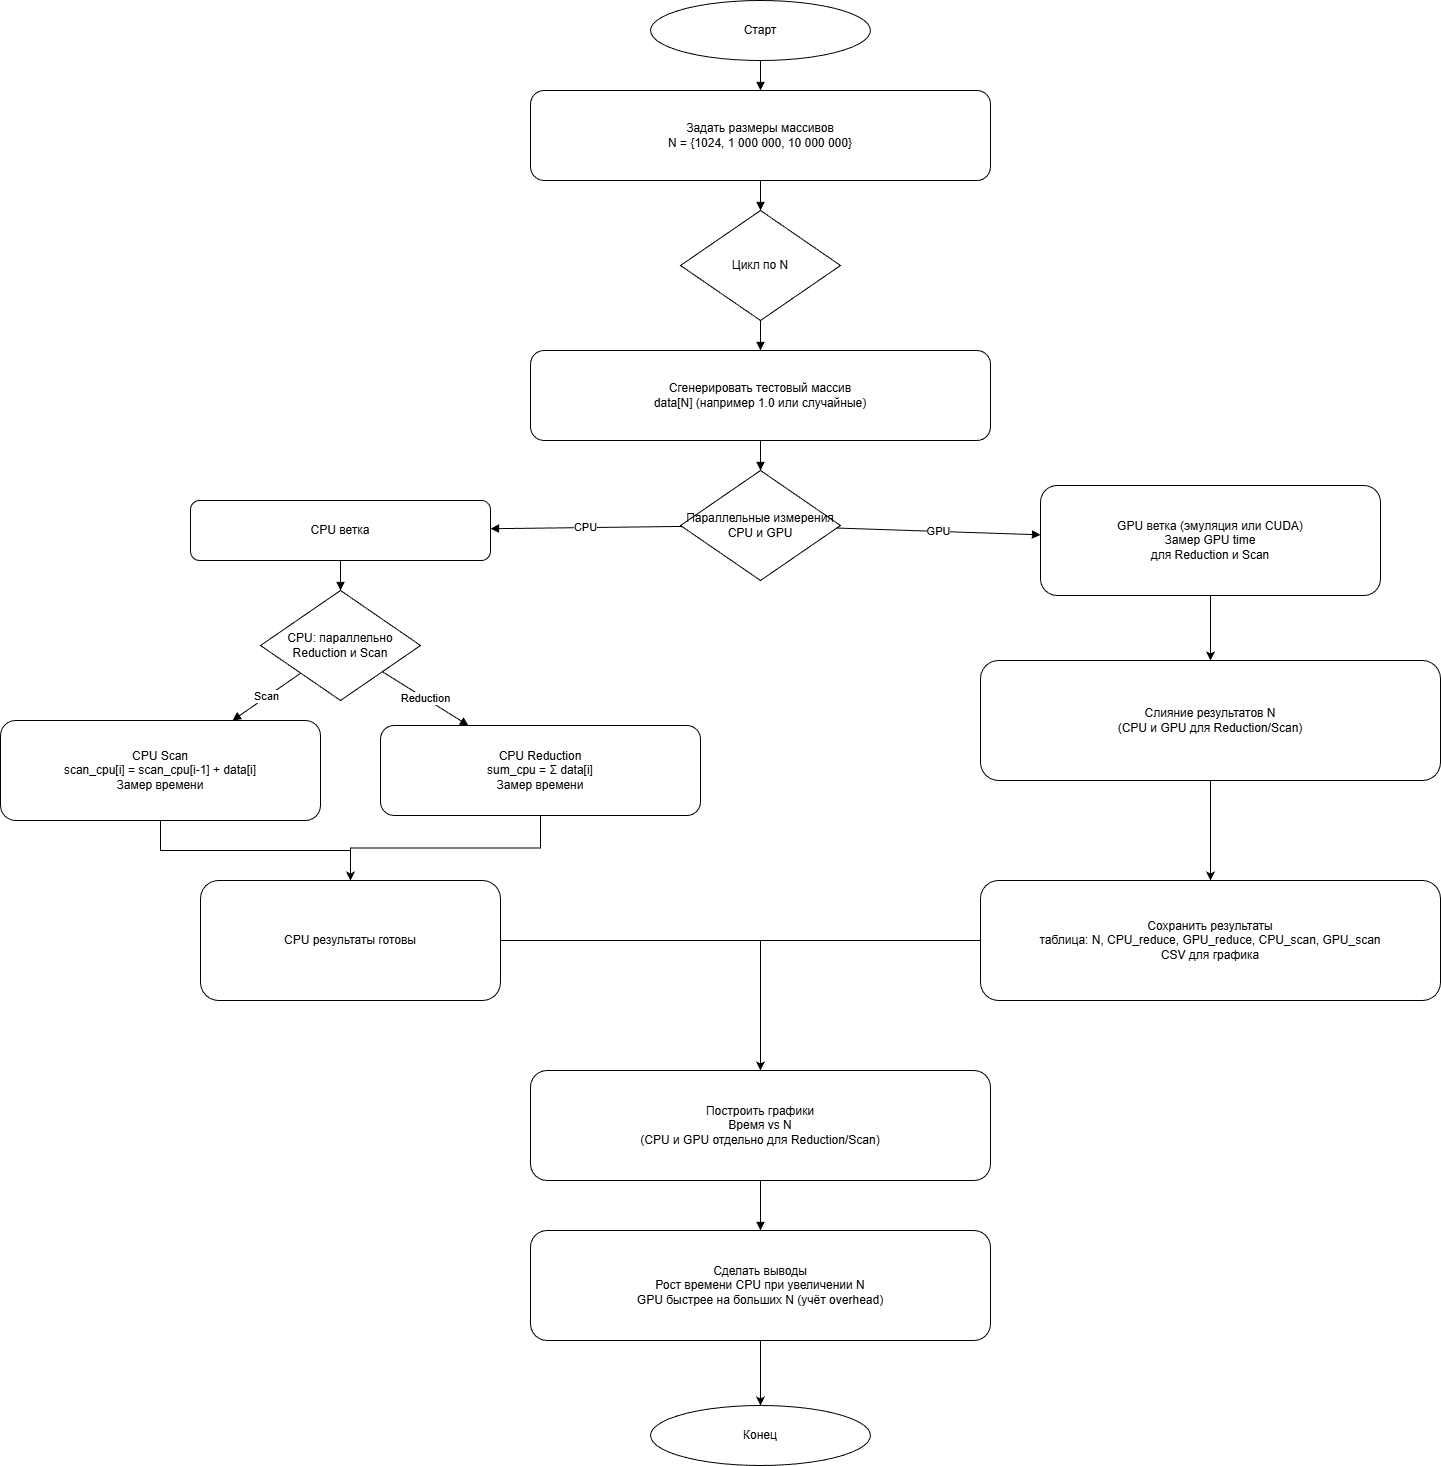

The diagram above was exported from draw.io. Its source (the exported page's mxGraphModel, read from the mxfile embedded in the PNG):
<mxGraphModel dx="3180" dy="964" grid="1" gridSize="10" guides="1" tooltips="1" connect="1" arrows="1" fold="1" page="1" pageScale="1" pageWidth="1300" pageHeight="950" math="0" shadow="0">
  <root>
    <mxCell id="0" />
    <mxCell id="1" parent="0" />
    <mxCell id="2" parent="1" style="ellipse;whiteSpace=wrap;html=1;aspect=fixed;" value="Старт" vertex="1">
      <mxGeometry height="60" width="220" x="540" y="20" as="geometry" />
    </mxCell>
    <mxCell id="3" parent="1" style="rounded=1;whiteSpace=wrap;html=1;" value="Задать размеры массивов&#10;N = {1024, 1 000 000, 10 000 000}" vertex="1">
      <mxGeometry height="90" width="460" x="420" y="110" as="geometry" />
    </mxCell>
    <mxCell id="4" parent="1" style="rhombus;whiteSpace=wrap;html=1;" value="Цикл по N" vertex="1">
      <mxGeometry height="110" width="160" x="570" y="230" as="geometry" />
    </mxCell>
    <mxCell id="5" parent="1" style="rounded=1;whiteSpace=wrap;html=1;" value="Сгенерировать тестовый массив&#10;data[N] (например 1.0 или случайные)" vertex="1">
      <mxGeometry height="90" width="460" x="420" y="370" as="geometry" />
    </mxCell>
    <mxCell id="6" parent="1" style="rhombus;whiteSpace=wrap;html=1;" value="Параллельные измерения&#10;CPU и GPU" vertex="1">
      <mxGeometry height="110" width="160" x="570" y="490" as="geometry" />
    </mxCell>
    <mxCell id="7" parent="1" style="rounded=1;whiteSpace=wrap;html=1;" value="CPU ветка" vertex="1">
      <mxGeometry height="60" width="300" x="80" y="520" as="geometry" />
    </mxCell>
    <mxCell id="gaCSjTYIEjoNrz_CHsZr-22" edge="1" parent="1" source="8" style="edgeStyle=orthogonalEdgeStyle;rounded=0;orthogonalLoop=1;jettySize=auto;html=1;" target="gaCSjTYIEjoNrz_CHsZr-20">
      <mxGeometry relative="1" as="geometry" />
    </mxCell>
    <mxCell id="8" parent="1" style="rounded=1;whiteSpace=wrap;html=1;" value="GPU ветка (эмуляция или CUDA)&#10;Замер GPU time&#10;для Reduction и Scan" vertex="1">
      <mxGeometry height="110" width="340" x="930" y="505" as="geometry" />
    </mxCell>
    <mxCell id="9" parent="1" style="rhombus;whiteSpace=wrap;html=1;" value="CPU: параллельно&#10;Reduction и Scan" vertex="1">
      <mxGeometry height="110" width="160" x="150" y="610" as="geometry" />
    </mxCell>
    <mxCell id="gaCSjTYIEjoNrz_CHsZr-24" edge="1" parent="1" source="10" style="edgeStyle=orthogonalEdgeStyle;rounded=0;orthogonalLoop=1;jettySize=auto;html=1;" target="gaCSjTYIEjoNrz_CHsZr-18">
      <mxGeometry relative="1" as="geometry" />
    </mxCell>
    <mxCell id="10" parent="1" style="rounded=1;whiteSpace=wrap;html=1;" value="CPU Reduction&#10;sum_cpu = Σ data[i]&#10;Замер времени" vertex="1">
      <mxGeometry height="90" width="320" x="270" y="745" as="geometry" />
    </mxCell>
    <mxCell id="gaCSjTYIEjoNrz_CHsZr-25" edge="1" parent="1" source="11" style="edgeStyle=orthogonalEdgeStyle;rounded=0;orthogonalLoop=1;jettySize=auto;html=1;" target="gaCSjTYIEjoNrz_CHsZr-18">
      <mxGeometry relative="1" as="geometry" />
    </mxCell>
    <mxCell id="11" parent="1" style="rounded=1;whiteSpace=wrap;html=1;" value="CPU Scan&#10;scan_cpu[i] = scan_cpu[i-1] + data[i]&#10;Замер времени" vertex="1">
      <mxGeometry height="100" width="320" x="-110" y="740" as="geometry" />
    </mxCell>
    <mxCell id="15" parent="1" style="rounded=1;whiteSpace=wrap;html=1;" value="Построить графики&#10;Время vs N&#10;(CPU и GPU отдельно для Reduction/Scan)" vertex="1">
      <mxGeometry height="110" width="460" x="420" y="1090" as="geometry" />
    </mxCell>
    <mxCell id="gaCSjTYIEjoNrz_CHsZr-29" edge="1" parent="1" source="16" style="edgeStyle=orthogonalEdgeStyle;rounded=0;orthogonalLoop=1;jettySize=auto;html=1;" target="18" value="">
      <mxGeometry relative="1" as="geometry" />
    </mxCell>
    <mxCell id="16" parent="1" style="rounded=1;whiteSpace=wrap;html=1;" value="Сделать выводы&#10;Рост времени CPU при увеличении N&#10;GPU быстрее на больших N (учёт overhead)" vertex="1">
      <mxGeometry height="110" width="460" x="420" y="1250" as="geometry" />
    </mxCell>
    <mxCell id="18" parent="1" style="ellipse;whiteSpace=wrap;html=1;aspect=fixed;" value="Конец" vertex="1">
      <mxGeometry height="60" width="220" x="540" y="1425" as="geometry" />
    </mxCell>
    <mxCell id="e1" edge="1" parent="1" source="2" style="endArrow=block;html=1;" target="3">
      <mxGeometry relative="1" as="geometry" />
    </mxCell>
    <mxCell id="e2" edge="1" parent="1" source="3" style="endArrow=block;html=1;" target="4">
      <mxGeometry relative="1" as="geometry" />
    </mxCell>
    <mxCell id="e3" edge="1" parent="1" source="4" style="endArrow=block;html=1;" target="5">
      <mxGeometry relative="1" as="geometry" />
    </mxCell>
    <mxCell id="e4" edge="1" parent="1" source="5" style="endArrow=block;html=1;" target="6">
      <mxGeometry relative="1" as="geometry" />
    </mxCell>
    <mxCell id="e5" edge="1" parent="1" source="6" style="endArrow=block;html=1;" target="7" value="CPU">
      <mxGeometry relative="1" as="geometry" />
    </mxCell>
    <mxCell id="e6" edge="1" parent="1" source="6" style="endArrow=block;html=1;" target="8" value="GPU">
      <mxGeometry relative="1" as="geometry" />
    </mxCell>
    <mxCell id="e7" edge="1" parent="1" source="7" style="endArrow=block;html=1;" target="9">
      <mxGeometry relative="1" as="geometry" />
    </mxCell>
    <mxCell id="e8" edge="1" parent="1" source="9" style="endArrow=block;html=1;" target="10" value="Reduction">
      <mxGeometry relative="1" as="geometry" />
    </mxCell>
    <mxCell id="e9" edge="1" parent="1" source="9" style="endArrow=block;html=1;" target="11" value="Scan">
      <mxGeometry relative="1" as="geometry" />
    </mxCell>
    <mxCell id="e16" edge="1" parent="1" source="15" style="endArrow=block;html=1;" target="16">
      <mxGeometry relative="1" as="geometry" />
    </mxCell>
    <mxCell id="gaCSjTYIEjoNrz_CHsZr-26" edge="1" parent="1" source="gaCSjTYIEjoNrz_CHsZr-18" style="edgeStyle=orthogonalEdgeStyle;rounded=0;orthogonalLoop=1;jettySize=auto;html=1;" target="15">
      <mxGeometry relative="1" as="geometry" />
    </mxCell>
    <mxCell id="gaCSjTYIEjoNrz_CHsZr-18" parent="1" style="rounded=1;whiteSpace=wrap;html=1;" value="CPU результаты готовы" vertex="1">
      <mxGeometry height="120" width="300" x="90" y="900" as="geometry" />
    </mxCell>
    <mxCell id="gaCSjTYIEjoNrz_CHsZr-27" edge="1" parent="1" source="gaCSjTYIEjoNrz_CHsZr-19" style="edgeStyle=orthogonalEdgeStyle;rounded=0;orthogonalLoop=1;jettySize=auto;html=1;">
      <mxGeometry relative="1" as="geometry">
        <mxPoint x="649.9999999999995" y="1090" as="targetPoint" />
      </mxGeometry>
    </mxCell>
    <mxCell id="gaCSjTYIEjoNrz_CHsZr-19" parent="1" style="rounded=1;whiteSpace=wrap;html=1;" value="Сохранить результаты&#10;таблица: N, CPU_reduce, GPU_reduce, CPU_scan, GPU_scan&#10;CSV для графика" vertex="1">
      <mxGeometry height="120" width="460" x="870" y="900" as="geometry" />
    </mxCell>
    <mxCell id="gaCSjTYIEjoNrz_CHsZr-23" edge="1" parent="1" source="gaCSjTYIEjoNrz_CHsZr-20" style="edgeStyle=orthogonalEdgeStyle;rounded=0;orthogonalLoop=1;jettySize=auto;html=1;" target="gaCSjTYIEjoNrz_CHsZr-19">
      <mxGeometry relative="1" as="geometry" />
    </mxCell>
    <mxCell id="gaCSjTYIEjoNrz_CHsZr-20" parent="1" style="rounded=1;whiteSpace=wrap;html=1;" value="Слияние результатов N&lt;br&gt;(CPU и GPU для Reduction/Scan)" vertex="1">
      <mxGeometry height="120" width="460" x="870" y="680" as="geometry" />
    </mxCell>
  </root>
</mxGraphModel>